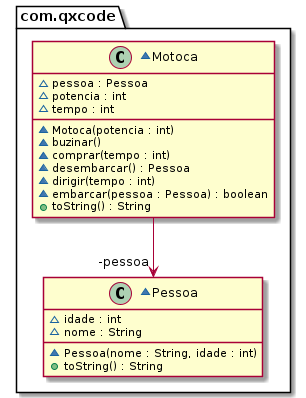

The diagram above was rendered by PlantUML. Its source (embedded in the PNG):
@startuml
package com.qxcode {
  ~class Motoca {
    ~ pessoa : Pessoa
    ~ potencia : int
    ~ tempo : int
    ~ Motoca(potencia : int)
    ~ buzinar()
    ~ comprar(tempo : int)
    ~ desembarcar() : Pessoa
    ~ dirigir(tempo : int)
    ~ embarcar(pessoa : Pessoa) : boolean
    + toString() : String
  }
  ~class Pessoa {
    ~ idade : int
    ~ nome : String
    ~ Pessoa(nome : String, idade : int)
    + toString() : String
  }
}
Motoca -->  "-pessoa" Pessoa
@enduml